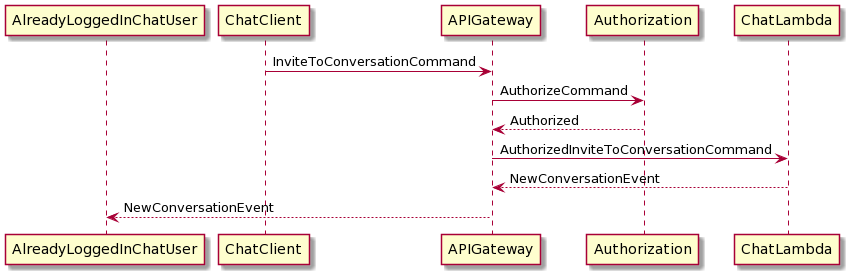

The diagram above was rendered by PlantUML. Its source (embedded in the PNG):
@startuml
participant AlreadyLoggedInChatUser
ChatClient -> APIGateway : InviteToConversationCommand
APIGateway -> Authorization : AuthorizeCommand
Authorization --> APIGateway : Authorized
APIGateway -> ChatLambda : AuthorizedInviteToConversationCommand
ChatLambda --> APIGateway : NewConversationEvent
APIGateway --> AlreadyLoggedInChatUser : NewConversationEvent
@enduml